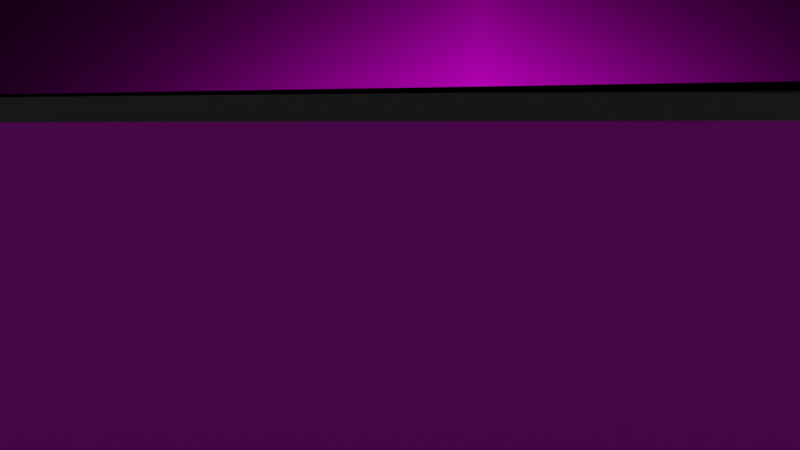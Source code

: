 # Source: road.blend  (saved by Blender 3.5.10; exported with 4.5.12 LTS)
import bpy
from mathutils import Matrix  # noqa: F401  (used for matrix-valued properties, if any)

bpy.ops.wm.read_factory_settings(use_empty=True)
scene = bpy.context.scene
scene.name = 'Scene'

# ---- images (referenced by path relative to the original .blend; pixels are not part of the script)
import os
ASSET_DIR = os.environ.get("B2B_ASSET_DIR", "")  # directory of the original .blend (textures are referenced by path, not embedded)
HERE = os.path.dirname(os.path.abspath(__file__))  # packed textures are extracted next to this script under _unpacked/

def load_image(name, relpath, width, height, colorspace="sRGB"):
    """Load a texture the original file referenced (path relative to the .blend, or extracted next to this script)."""
    p = next((c for c in (os.path.join(HERE, relpath), os.path.join(ASSET_DIR, relpath)) if relpath and os.path.exists(c)), "")
    if p:
        img = bpy.data.images.load(p, check_existing=True)
        img.name = name
    else:  # same state as the original file: an image datablock whose file is absent (Cycles renders it pink)
        img = bpy.data.images.new(name, width, height)
        img.source = "FILE"
        img.filepath = "//" + (relpath or name)
    img.colorspace_settings.name = colorspace
    return img
img_citystreetroadasphalttwolaneworn001_disp16_2k = load_image('CityStreetRoadAsphaltTwoLaneWorn001_DISP16_2K', 'poliigon/CityStreetRoadAsphaltTwoLaneWorn001/CityStreetRoadAsphaltTwoLaneWorn001_DISP16_2K.tif', 1024, 1024, 'Non-Color')
img_citystreetroadasphalttwolaneworn001_nrm_2k = load_image('CityStreetRoadAsphaltTwoLaneWorn001_NRM_2K', 'poliigon/CityStreetRoadAsphaltTwoLaneWorn001/CityStreetRoadAsphaltTwoLaneWorn001_NRM_2K.jpg', 1024, 1024, 'Non-Color')
img_citystreetroadasphalttwolaneworn001_gloss_2k = load_image('CityStreetRoadAsphaltTwoLaneWorn001_GLOSS_2K', 'poliigon/CityStreetRoadAsphaltTwoLaneWorn001/CityStreetRoadAsphaltTwoLaneWorn001_GLOSS_2K.jpg', 1024, 1024, 'Non-Color')
img_citystreetroadasphalttwolaneworn001_ao_2k = load_image('CityStreetRoadAsphaltTwoLaneWorn001_AO_2K', 'poliigon/CityStreetRoadAsphaltTwoLaneWorn001/CityStreetRoadAsphaltTwoLaneWorn001_AO_2K.jpg', 1024, 1024, 'Non-Color')
img_citystreetroadasphalttwolaneworn001_col_2k = load_image('CityStreetRoadAsphaltTwoLaneWorn001_COL_2K', 'poliigon/CityStreetRoadAsphaltTwoLaneWorn001/CityStreetRoadAsphaltTwoLaneWorn001_COL_2K.jpg', 1024, 1024, 'sRGB')
img_toronto_sunset3_jpg = load_image('toronto_sunset3.jpg', 'toronto_sunset3.jpg', 1024, 1024, 'sRGB')

# ---- materials (node trees are filled in below, after node groups)
mat_citystreetroadasphalttwolaneworn001_2k = bpy.data.materials.new('CityStreetRoadAsphaltTwoLaneWorn001_2K')
mat_citystreetroadasphalttwolaneworn001_2k.displacement_method = 'BOTH'
mat_material_001 = bpy.data.materials.new('Material.001')
mat_toronto_sunset3 = bpy.data.materials.new('toronto_sunset3')
mat_toronto_sunset3.surface_render_method = 'BLENDED'
mat_toronto_sunset3.blend_method = 'BLEND'
mat_water = bpy.data.materials.new('water')
mat_material_007 = bpy.data.materials.new('Material.007')
mat_material_008 = bpy.data.materials.new('Material.008')

# ---- node groups
ng_poliigon_adjustments_001 = bpy.data.node_groups.new('.Poliigon_Adjustments.001', 'ShaderNodeTree')
_s = ng_poliigon_adjustments_001.interface.new_socket(name='Base Color', in_out='OUTPUT', socket_type='NodeSocketColor')
_s.default_value = (0.0, 0.0, 0.0, 0.0)
_s = ng_poliigon_adjustments_001.interface.new_socket(name='Subsurface Color', in_out='OUTPUT', socket_type='NodeSocketColor')
_s = ng_poliigon_adjustments_001.interface.new_socket(name='Metalness', in_out='OUTPUT', socket_type='NodeSocketFloat')
_s = ng_poliigon_adjustments_001.interface.new_socket(name='Roughness', in_out='OUTPUT', socket_type='NodeSocketFloat')
_s.min_value = 0.0
_s.max_value = 0.0
_s = ng_poliigon_adjustments_001.interface.new_socket(name='Transmission', in_out='OUTPUT', socket_type='NodeSocketFloat')
_s = ng_poliigon_adjustments_001.interface.new_socket(name='Alpha', in_out='OUTPUT', socket_type='NodeSocketFloat')
_s.default_value = 0.01
_s.min_value = -1e+04
_s.max_value = 1e+04
_s = ng_poliigon_adjustments_001.interface.new_socket(name='Normal', in_out='OUTPUT', socket_type='NodeSocketVector')
_s = ng_poliigon_adjustments_001.interface.new_socket(name='Height', in_out='OUTPUT', socket_type='NodeSocketFloat')
_s = ng_poliigon_adjustments_001.interface.new_socket(name='Scale', in_out='INPUT', socket_type='NodeSocketFloat')
_s.default_value = 1.0
_s.min_value = 0.0
_s.max_value = 1000.0
_s = ng_poliigon_adjustments_001.interface.new_socket(name='COLOR', in_out='INPUT', socket_type='NodeSocketColor')
_s.default_value = (1.0, 1.0, 1.0, 1.0)
_s = ng_poliigon_adjustments_001.interface.new_socket(name='Hue Adj.', in_out='INPUT', socket_type='NodeSocketFloat')
_s.min_value = -10.0
_s.max_value = 10.0
_s = ng_poliigon_adjustments_001.interface.new_socket(name='Saturation Adj.', in_out='INPUT', socket_type='NodeSocketFloat')
_s.min_value = -10.0
_s.max_value = 10.0
_s = ng_poliigon_adjustments_001.interface.new_socket(name='Value Adj.', in_out='INPUT', socket_type='NodeSocketFloat')
_s.min_value = -10.0
_s.max_value = 10.0
_s = ng_poliigon_adjustments_001.interface.new_socket(name='Brightness Adj.', in_out='INPUT', socket_type='NodeSocketFloat')
_s.min_value = -10.0
_s.max_value = 10.0
_s = ng_poliigon_adjustments_001.interface.new_socket(name='Contrast Adj.', in_out='INPUT', socket_type='NodeSocketFloat')
_s.min_value = -10.0
_s.max_value = 10.0
_s = ng_poliigon_adjustments_001.interface.new_socket(name='SSS', in_out='INPUT', socket_type='NodeSocketColor')
_s = ng_poliigon_adjustments_001.interface.new_socket(name='Subsurface Multiplier', in_out='INPUT', socket_type='NodeSocketFloat')
_s = ng_poliigon_adjustments_001.interface.new_socket(name='METALNESS', in_out='INPUT', socket_type='NodeSocketColor')
_s = ng_poliigon_adjustments_001.interface.new_socket(name='ROUGHNESS', in_out='INPUT', socket_type='NodeSocketColor')
_s.default_value = (0.8, 0.8, 0.8, 1.0)
_s = ng_poliigon_adjustments_001.interface.new_socket(name='Roughness Adj.', in_out='INPUT', socket_type='NodeSocketFloat')
_s.min_value = 0.0
_s.max_value = 10.0
_s = ng_poliigon_adjustments_001.interface.new_socket(name='Alpha', in_out='INPUT', socket_type='NodeSocketFloat')
_s.default_value = 1.0
_s.min_value = 0.0
_s.max_value = 1.0
_s = ng_poliigon_adjustments_001.interface.new_socket(name='DISPLACEMENT', in_out='INPUT', socket_type='NodeSocketColor')
_s = ng_poliigon_adjustments_001.interface.new_socket(name='Displacement Strength', in_out='INPUT', socket_type='NodeSocketFloat')
_s.min_value = -100.0
_s.max_value = 100.0
_s = ng_poliigon_adjustments_001.interface.new_socket(name='Displacement Mid-level', in_out='INPUT', socket_type='NodeSocketFloat')
_s.min_value = -100.0
_s.max_value = 100.0
_s = ng_poliigon_adjustments_001.interface.new_socket(name='Normal', in_out='INPUT', socket_type='NodeSocketVector')
_s = ng_poliigon_adjustments_001.interface.new_socket(name='Transmission', in_out='INPUT', socket_type='NodeSocketFloat')
_N = ng_poliigon_adjustments_001.nodes; _L = ng_poliigon_adjustments_001.links
n0 = _N.new('ShaderNodeHueSaturation'); n0.name = 'COLOR Adjust'; n0.location = (-60, 320)
n0.label = 'COLOR Adjust'
n1 = _N.new('ShaderNodeMath'); n1.name = 'ROUGHNESS Multiply'; n1.location = (-74, -60)
n1.label = 'ROUGHNESS Multiply'
n1.hide = True
n1.operation = 'MULTIPLY'
n2 = _N.new('ShaderNodeMath'); n2.name = 'ROUGHNESS Fix Pre'; n2.location = (-74, -140)
n2.label = 'ROUGHNESS Fix Pre'
n2.hide = True
n2.operation = 'SUBTRACT'
n2.inputs[1].default_value = 1.0
n3 = _N.new('ShaderNodeMath'); n3.name = 'Disp Fix Mult'; n3.location = (-74, -319)
n3.label = 'Disp Fix Mult'
n3.hide = True
n3.operation = 'MULTIPLY'
n4 = _N.new('ShaderNodeBrightContrast'); n4.name = 'Bright/Contrast'; n4.location = (127, 220)
n5 = _N.new('ShaderNodeMath'); n5.name = 'Roughness Fix'; n5.location = (127, -100)
n5.label = 'Roughness Fix'
n5.hide = True
n6 = _N.new('ShaderNodeMath'); n6.name = 'Math.010'; n6.location = (127, 20)
n6.hide = True
n6.operation = 'MULTIPLY'
n6.use_clamp = True
n7 = _N.new('NodeGroupOutput'); n7.name = 'Group Output'; n7.location = (385, 80)
n8 = _N.new('ShaderNodeMath'); n8.name = 'Disp Fix'; n8.location = (127, -270)
n8.label = 'Disp Fix'
n8.hide = True
n9 = _N.new('ShaderNodeMath'); n9.name = 'Math.002'; n9.location = (-242, 320)
n9.hide = True
n9.operation = 'DIVIDE'
n9.inputs[1].default_value = 20.0
n10 = _N.new('ShaderNodeMath'); n10.name = 'Math.004'; n10.location = (-242, 280)
n10.hide = True
n10.operation = 'DIVIDE'
n10.inputs[1].default_value = 10.0
n11 = _N.new('ShaderNodeMath'); n11.name = 'Math.006'; n11.location = (-242, 240)
n11.hide = True
n11.operation = 'DIVIDE'
n11.inputs[1].default_value = 10.0
n12 = _N.new('ShaderNodeMath'); n12.name = 'Math.007'; n12.location = (-242, 140)
n12.hide = True
n12.operation = 'MULTIPLY'
n12.inputs[1].default_value = 0.1
n13 = _N.new('ShaderNodeMath'); n13.name = 'Math.008'; n13.location = (-242, 100)
n13.hide = True
n13.operation = 'MULTIPLY'
n13.inputs[1].default_value = 0.1
n14 = _N.new('ShaderNodeMath'); n14.name = 'Roughness'; n14.location = (-242, -100)
n14.label = 'Roughness'
n14.hide = True
n14.inputs[1].default_value = 1.0
n15 = _N.new('ShaderNodeInvert'); n15.name = 'Disp Fix Invert'; n15.location = (-242, -319)
n15.label = 'Disp Fix Invert'
n15.hide = True
n16 = _N.new('ShaderNodeMath'); n16.name = 'DISPLACEMENT Adjust'; n16.location = (-242, -216)
n16.label = 'DISPLACEMENT Adjust'
n16.hide = True
n16.operation = 'MULTIPLY'
n17 = _N.new('ShaderNodeMath'); n17.name = 'Math.001'; n17.location = (-420, 320)
n17.hide = True
n17.inputs[1].default_value = 10.0
n18 = _N.new('ShaderNodeMath'); n18.name = 'Math.003'; n18.location = (-420, 280)
n18.hide = True
n18.inputs[1].default_value = 10.0
n19 = _N.new('ShaderNodeMath'); n19.name = 'Math.005'; n19.location = (-420, 240)
n19.hide = True
n19.inputs[1].default_value = 10.0
n20 = _N.new('ShaderNodeMath'); n20.name = 'DISPLACEMENT Height'; n20.location = (-74, -270)
n20.label = 'DISPLACEMENT Height'
n20.hide = True
n21 = _N.new('NodeGroupInput'); n21.name = 'Group Input'; n21.location = (-740, 140)
_L.new(n1.outputs[0], n5.inputs[0])
_L.new(n2.outputs[0], n5.inputs[1])
_L.new(n0.outputs[0], n4.inputs[0])
_L.new(n21.outputs[5], n12.inputs[0])
_L.new(n21.outputs[6], n13.inputs[0])
_L.new(n4.outputs[0], n7.inputs[0])
_L.new(n5.outputs[0], n7.inputs[3])
_L.new(n21.outputs[11], n14.inputs[0])
_L.new(n21.outputs[1], n0.inputs[4])
_L.new(n14.outputs[0], n1.inputs[1])
_L.new(n14.outputs[0], n2.inputs[0])
_L.new(n21.outputs[10], n1.inputs[0])
_L.new(n21.outputs[12], n7.inputs[5])
_L.new(n21.outputs[9], n7.inputs[2])
_L.new(n21.outputs[2], n17.inputs[0])
_L.new(n17.outputs[0], n9.inputs[0])
_L.new(n18.outputs[0], n10.inputs[0])
_L.new(n21.outputs[3], n18.inputs[0])
_L.new(n19.outputs[0], n11.inputs[0])
_L.new(n21.outputs[4], n19.inputs[0])
_L.new(n9.outputs[0], n0.inputs[0])
_L.new(n10.outputs[0], n0.inputs[1])
_L.new(n11.outputs[0], n0.inputs[2])
_L.new(n12.outputs[0], n4.inputs[1])
_L.new(n13.outputs[0], n4.inputs[2])
_L.new(n16.outputs[0], n20.inputs[0])
_L.new(n20.outputs[0], n8.inputs[0])
_L.new(n15.outputs[0], n3.inputs[0])
_L.new(n3.outputs[0], n8.inputs[1])
_L.new(n21.outputs[13], n16.inputs[0])
_L.new(n21.outputs[15], n20.inputs[1])
_L.new(n21.outputs[16], n7.inputs[6])
_L.new(n21.outputs[14], n16.inputs[1])
_L.new(n21.outputs[14], n15.inputs[1])
_L.new(n21.outputs[7], n6.inputs[0])
_L.new(n6.outputs[0], n7.inputs[1])
_L.new(n21.outputs[8], n6.inputs[1])
_L.new(n8.outputs[0], n7.inputs[7])
_L.new(n21.outputs[17], n7.inputs[4])
n7.is_active_output = True
ng_simple_uv_mapping = bpy.data.node_groups.new('.simple_uv_mapping', 'ShaderNodeTree')
_s = ng_simple_uv_mapping.interface.new_socket(name='UV', in_out='OUTPUT', socket_type='NodeSocketVector')
_s = ng_simple_uv_mapping.interface.new_socket(name='UV', in_out='INPUT', socket_type='NodeSocketVector')
_s.min_value = -1e+04
_s.max_value = 1e+04
_s = ng_simple_uv_mapping.interface.new_socket(name='Scale', in_out='INPUT', socket_type='NodeSocketFloat')
_s.default_value = 1.0
_s.min_value = 0.0
_s.max_value = 500.0
_s = ng_simple_uv_mapping.interface.new_socket(name='Aspect Ratio', in_out='INPUT', socket_type='NodeSocketFloat')
_s.default_value = 1.0
_s.min_value = 0.0
_s.max_value = 2.0
_s = ng_simple_uv_mapping.interface.new_socket(name='Translate X', in_out='INPUT', socket_type='NodeSocketFloat')
_s.min_value = -50.0
_s.max_value = 50.0
_s = ng_simple_uv_mapping.interface.new_socket(name='Translate Y', in_out='INPUT', socket_type='NodeSocketFloat')
_s.min_value = -50.0
_s.max_value = 50.0
_s = ng_simple_uv_mapping.interface.new_socket(name='Rotation', in_out='INPUT', socket_type='NodeSocketFloat')
_s.min_value = -360.0
_s.max_value = 360.0
_N = ng_simple_uv_mapping.nodes; _L = ng_simple_uv_mapping.links
n0 = _N.new('ShaderNodeCombineXYZ'); n0.name = 'Combine XYZ'; n0.location = (54, -485)
n0.hide = True
n1 = _N.new('ShaderNodeCombineXYZ'); n1.name = 'Combine XYZ.001'; n1.location = (365, -373)
n1.hide = True
n1.inputs[0].default_value = 1.0
n1.inputs[2].default_value = 1.0
n2 = _N.new('NodeFrame'); n2.name = 'Frame'; n2.location = (-1436, 874)
n2.label = 'Scale'
n2.width = 200
n2.label_size = 64
n3 = _N.new('NodeFrame'); n3.name = 'Frame.001'; n3.location = (-976, 544)
n3.label = 'Aspect Adjust'
n3.width = 369
n3.label_size = 64
n4 = _N.new('NodeFrame'); n4.name = 'Frame.002'; n4.location = (-284, 656)
n4.label = 'Translate'
n4.width = 360
n4.label_size = 64
n5 = _N.new('NodeFrame'); n5.name = 'Frame.003'; n5.location = (800, 800)
n5.label = 'Rotation'
n5.width = 360
n5.label_size = 64
n6 = _N.new('NodeGroupInput'); n6.name = 'Group Input'; n6.location = (-1082, 127)
n7 = _N.new('NodeGroupOutput'); n7.name = 'Group Output'; n7.location = (492, 262)
n8 = _N.new('ShaderNodeMath'); n8.name = 'Math'; n8.location = (-653, -630)
n8.hide = True
n8.operation = 'RADIANS'
n9 = _N.new('ShaderNodeVectorMath'); n9.name = 'Vector Math'; n9.location = (608, -646)
n9.hide = True
n9.operation = 'MULTIPLY'
n10 = _N.new('ShaderNodeVectorMath'); n10.name = 'Vector Math.001'; n10.location = (214, -430)
n10.hide = True
n11 = _N.new('ShaderNodeVectorMath'); n11.name = 'Vector Math.002'; n11.location = (533, -317)
n11.hide = True
n11.operation = 'MULTIPLY'
n12 = _N.new('ShaderNodeVectorRotate'); n12.name = 'Vector Rotate'; n12.location = (-492, -573)
n12.hide = True
n0.parent = n4
n1.parent = n3
n8.parent = n5
n9.parent = n2
n10.parent = n4
n11.parent = n3
n12.parent = n5
_L.new(n6.outputs[0], n9.inputs[0])
_L.new(n6.outputs[3], n0.inputs[0])
_L.new(n6.outputs[4], n0.inputs[1])
_L.new(n6.outputs[2], n1.inputs[1])
_L.new(n9.outputs[0], n11.inputs[0])
_L.new(n0.outputs[0], n10.inputs[1])
_L.new(n11.outputs[0], n10.inputs[0])
_L.new(n1.outputs[0], n11.inputs[1])
_L.new(n6.outputs[1], n9.inputs[1])
_L.new(n10.outputs[0], n12.inputs[0])
_L.new(n6.outputs[5], n8.inputs[0])
_L.new(n12.outputs[0], n7.inputs[0])
_L.new(n8.outputs[0], n12.inputs[3])
n7.is_active_output = True
ng_citystreetroadasphalttwolaneworn001_2k = bpy.data.node_groups.new('CityStreetRoadAsphaltTwoLaneWorn001_2K', 'ShaderNodeTree')
_s = ng_citystreetroadasphalttwolaneworn001_2k.interface.new_socket(name='Base Color', in_out='OUTPUT', socket_type='NodeSocketColor')
_s.default_value = (0.0, 0.0, 0.0, 0.0)
_s = ng_citystreetroadasphalttwolaneworn001_2k.interface.new_socket(name='Subsurface Color', in_out='OUTPUT', socket_type='NodeSocketColor')
_s = ng_citystreetroadasphalttwolaneworn001_2k.interface.new_socket(name='Metalness', in_out='OUTPUT', socket_type='NodeSocketFloat')
_s = ng_citystreetroadasphalttwolaneworn001_2k.interface.new_socket(name='Roughness', in_out='OUTPUT', socket_type='NodeSocketFloat')
_s.min_value = 0.0
_s.max_value = 0.0
_s = ng_citystreetroadasphalttwolaneworn001_2k.interface.new_socket(name='Transmission', in_out='OUTPUT', socket_type='NodeSocketFloat')
_s = ng_citystreetroadasphalttwolaneworn001_2k.interface.new_socket(name='Alpha', in_out='OUTPUT', socket_type='NodeSocketFloat')
_s.default_value = 0.01
_s.min_value = -1e+04
_s.max_value = 1e+04
_s = ng_citystreetroadasphalttwolaneworn001_2k.interface.new_socket(name='Normal', in_out='OUTPUT', socket_type='NodeSocketVector')
_s = ng_citystreetroadasphalttwolaneworn001_2k.interface.new_socket(name='Height', in_out='OUTPUT', socket_type='NodeSocketFloat')
_s = ng_citystreetroadasphalttwolaneworn001_2k.interface.new_socket(name='UV', in_out='INPUT', socket_type='NodeSocketVector')
_s.default_value = (0.5, 0.5, 0.5)
_s.min_value = -1e+04
_s.max_value = 1e+04
_s = ng_citystreetroadasphalttwolaneworn001_2k.interface.new_socket(name='Scale', in_out='INPUT', socket_type='NodeSocketFloat')
_s.default_value = 1.0
_s.min_value = 0.0
_s.max_value = 100.0
_s = ng_citystreetroadasphalttwolaneworn001_2k.interface.new_socket(name='Aspect Ratio', in_out='INPUT', socket_type='NodeSocketFloat')
_s.default_value = 1.0
_s.min_value = 0.0
_s.max_value = 1.0
_s = ng_citystreetroadasphalttwolaneworn001_2k.interface.new_socket(name='Translate X', in_out='INPUT', socket_type='NodeSocketFloat')
_s.min_value = -100.0
_s.max_value = 100.0
_s = ng_citystreetroadasphalttwolaneworn001_2k.interface.new_socket(name='Translate Y', in_out='INPUT', socket_type='NodeSocketFloat')
_s.min_value = -100.0
_s.max_value = 100.0
_s = ng_citystreetroadasphalttwolaneworn001_2k.interface.new_socket(name='Global Rotation', in_out='INPUT', socket_type='NodeSocketFloat')
_s.min_value = -360.0
_s.max_value = 360.0
_s = ng_citystreetroadasphalttwolaneworn001_2k.interface.new_socket(name='Color Hue Adj.', in_out='INPUT', socket_type='NodeSocketFloat')
_s.min_value = -10.0
_s.max_value = 10.0
_s = ng_citystreetroadasphalttwolaneworn001_2k.interface.new_socket(name='Color Saturation Adj.', in_out='INPUT', socket_type='NodeSocketFloat')
_s.min_value = -10.0
_s.max_value = 10.0
_s = ng_citystreetroadasphalttwolaneworn001_2k.interface.new_socket(name='Color Value Adj.', in_out='INPUT', socket_type='NodeSocketFloat')
_s.min_value = -10.0
_s.max_value = 10.0
_s = ng_citystreetroadasphalttwolaneworn001_2k.interface.new_socket(name='Color Brightness Adj.', in_out='INPUT', socket_type='NodeSocketFloat')
_s.min_value = -10.0
_s.max_value = 10.0
_s = ng_citystreetroadasphalttwolaneworn001_2k.interface.new_socket(name='Color Contrast Adj.', in_out='INPUT', socket_type='NodeSocketFloat')
_s.min_value = -10.0
_s.max_value = 10.0
_s = ng_citystreetroadasphalttwolaneworn001_2k.interface.new_socket(name='AO Strength', in_out='INPUT', socket_type='NodeSocketFloat')
_s.default_value = 1.0
_s.min_value = 0.0
_s.max_value = 1.0
_s = ng_citystreetroadasphalttwolaneworn001_2k.interface.new_socket(name='Roughness Adj.', in_out='INPUT', socket_type='NodeSocketFloat')
_s.min_value = -1.0
_s.max_value = 1.0
_s = ng_citystreetroadasphalttwolaneworn001_2k.interface.new_socket(name='Normal Strength', in_out='INPUT', socket_type='NodeSocketFloat')
_s.default_value = 1.0
_s.min_value = 0.0
_s.max_value = 1.0
_s = ng_citystreetroadasphalttwolaneworn001_2k.interface.new_socket(name='Displacement Strength', in_out='INPUT', socket_type='NodeSocketFloat')
_s.min_value = -10.0
_s.max_value = 10.0
_s = ng_citystreetroadasphalttwolaneworn001_2k.interface.new_socket(name='Displacement Mid-Level', in_out='INPUT', socket_type='NodeSocketFloat')
_s.min_value = -10.0
_s.max_value = 10.0
_s = ng_citystreetroadasphalttwolaneworn001_2k.interface.new_socket(name='Bump Strength', in_out='INPUT', socket_type='NodeSocketFloat')
_s.min_value = 0.0
_s.max_value = 90.0
_s = ng_citystreetroadasphalttwolaneworn001_2k.interface.new_socket(name='Subsurface Multiplier', in_out='INPUT', socket_type='NodeSocketFloat')
_s.default_value = 0.01
_s.min_value = 0.0
_N = ng_citystreetroadasphalttwolaneworn001_2k.nodes; _L = ng_citystreetroadasphalttwolaneworn001_2k.links
n0 = _N.new('NodeFrame'); n0.name = 'MapsFrame'; n0.location = (-470, 282)
n0.label = 'Maps'
n0.width = 555
n0.label_size = 50
n1 = _N.new('NodeGroupOutput'); n1.name = 'Group Output'; n1.location = (720, 260)
n2 = _N.new('NodeGroupInput'); n2.name = 'Group Input'; n2.location = (-1069, 82)
n2.width = 167
n3 = _N.new('ShaderNodeGroup'); n3.name = 'Poliigon Adjustments Group'; n3.location = (157, 273)
n3.label = 'Poliigon Adjustments Group'
n3.width = 211
n3.node_tree = ng_poliigon_adjustments_001
n3.inputs[7].default_value = (0.0, 0.0, 0.0, 1.0)
n3.inputs[9].default_value = (0.0, 0.0, 0.0, 1.0)
n3.inputs[12].default_value = 1.0
n3.inputs[17].default_value = 0.0
n4 = _N.new('ShaderNodeTexImage'); n4.name = 'DISPLACEMENT'; n4.location = (30, -355)
n4.label = 'DISPLACEMENT'
n4.width = 140
n4.hide = True
n4.image = img_citystreetroadasphalttwolaneworn001_disp16_2k
n5 = _N.new('ShaderNodeTexImage'); n5.name = 'NORMAL'; n5.location = (30, -469)
n5.label = 'NORMAL'
n5.width = 140
n5.hide = True
n5.image = img_citystreetroadasphalttwolaneworn001_nrm_2k
n6 = _N.new('ShaderNodeNormalMap'); n6.name = 'Normal Map'; n6.location = (211, -468)
n6.label = 'Normal Map'
n6.width = 141
n6.hide = True
n7 = _N.new('ShaderNodeTexImage'); n7.name = 'GLOSS'; n7.location = (30, -202)
n7.label = 'GLOSS'
n7.width = 140
n7.hide = True
n7.image = img_citystreetroadasphalttwolaneworn001_gloss_2k
n8 = _N.new('ShaderNodeInvert'); n8.name = 'InvertGloss'; n8.location = (216, -202)
n8.label = 'InvertGloss'
n8.hide = True
n9 = _N.new('ShaderNodeTexImage'); n9.name = 'AO'; n9.location = (30, -157)
n9.label = 'AO'
n9.width = 140
n9.hide = True
n9.image = img_citystreetroadasphalttwolaneworn001_ao_2k
n10 = _N.new('ShaderNodeMix'); n10.name = 'AO + COLOR (Multiply)'; n10.location = (216, -124)
n10.label = 'AO + COLOR (Multiply)'
n10.hide = True
n10.data_type = 'RGBA'
n10.blend_type = 'MULTIPLY'
n11 = _N.new('ShaderNodeTexImage'); n11.name = 'COLOR'; n11.location = (30, -112)
n11.label = 'COLOR'
n11.width = 140
n11.hide = True
n11.image = img_citystreetroadasphalttwolaneworn001_col_2k
n12 = _N.new('ShaderNodeGroup'); n12.name = 'Group'; n12.location = (-799, 266)
n12.width = 188
n12.node_tree = ng_simple_uv_mapping
n4.parent = n0
n5.parent = n0
n6.parent = n0
n7.parent = n0
n8.parent = n0
n9.parent = n0
n10.parent = n0
n11.parent = n0
_L.new(n7.outputs[0], n8.inputs[1])
_L.new(n5.outputs[0], n6.inputs[1])
_L.new(n11.outputs[0], n10.inputs[6])
_L.new(n2.outputs[11], n10.inputs[0])
_L.new(n2.outputs[13], n6.inputs[0])
_L.new(n10.outputs[2], n3.inputs[1])
_L.new(n8.outputs[0], n3.inputs[10])
_L.new(n2.outputs[12], n3.inputs[11])
_L.new(n2.outputs[6], n3.inputs[2])
_L.new(n2.outputs[7], n3.inputs[3])
_L.new(n2.outputs[8], n3.inputs[4])
_L.new(n2.outputs[9], n3.inputs[5])
_L.new(n9.outputs[0], n10.inputs[7])
_L.new(n2.outputs[14], n3.inputs[14])
_L.new(n4.outputs[0], n3.inputs[13])
_L.new(n2.outputs[1], n3.inputs[0])
_L.new(n3.outputs[0], n1.inputs[0])
_L.new(n3.outputs[2], n1.inputs[2])
_L.new(n3.outputs[3], n1.inputs[3])
_L.new(n3.outputs[5], n1.inputs[5])
_L.new(n3.outputs[6], n1.inputs[6])
_L.new(n2.outputs[15], n3.inputs[15])
_L.new(n3.outputs[1], n1.inputs[1])
_L.new(n2.outputs[17], n3.inputs[8])
_L.new(n12.outputs[0], n11.inputs[0])
_L.new(n12.outputs[0], n9.inputs[0])
_L.new(n12.outputs[0], n7.inputs[0])
_L.new(n12.outputs[0], n4.inputs[0])
_L.new(n12.outputs[0], n5.inputs[0])
_L.new(n2.outputs[0], n12.inputs[0])
_L.new(n2.outputs[1], n12.inputs[1])
_L.new(n2.outputs[2], n12.inputs[2])
_L.new(n2.outputs[3], n12.inputs[3])
_L.new(n2.outputs[4], n12.inputs[4])
_L.new(n2.outputs[5], n12.inputs[5])
_L.new(n3.outputs[7], n1.inputs[7])
_L.new(n3.outputs[4], n1.inputs[4])
_L.new(n2.outputs[10], n3.inputs[6])
_L.new(n6.outputs[0], n3.inputs[16])
n1.is_active_output = True

# ---- material node trees
mat_citystreetroadasphalttwolaneworn001_2k.use_nodes = True; mat_citystreetroadasphalttwolaneworn001_2k.node_tree.nodes.clear()
_N = mat_citystreetroadasphalttwolaneworn001_2k.node_tree.nodes; _L = mat_citystreetroadasphalttwolaneworn001_2k.node_tree.links
n0 = _N.new('ShaderNodeOutputMaterial'); n0.name = 'Material Output'; n0.location = (800, 200)
n1 = _N.new('ShaderNodeDisplacement'); n1.name = 'Displacement'; n1.location = (500, -429)
n1.inputs[2].default_value = 9.8
n2 = _N.new('ShaderNodeTexCoord'); n2.name = 'Texture Coordinate'; n2.location = (-348, 65)
n2.width = 141
n3 = _N.new('ShaderNodeGroup'); n3.name = 'CityStreetRoadAsphaltTwoLaneWorn001_2K'; n3.location = (-134, 122)
n3.label = 'CityStreetRoadAsphaltTwoLaneWorn001_2K'
n3.width = 219
n3.node_tree = ng_citystreetroadasphalttwolaneworn001_2k
n3.inputs[1].default_value = 1.0
n3.inputs[2].default_value = 1.0
n3.inputs[3].default_value = 0.0
n3.inputs[4].default_value = 0.0
n3.inputs[5].default_value = -90.0
n3.inputs[6].default_value = 0.0
n3.inputs[7].default_value = 0.0
n3.inputs[8].default_value = 0.0
n3.inputs[9].default_value = 0.0
n3.inputs[10].default_value = 0.0
n3.inputs[11].default_value = 1.0
n3.inputs[12].default_value = 0.0
n3.inputs[13].default_value = 1.0
n3.inputs[14].default_value = 8.1
n3.inputs[15].default_value = -1.192e-07
n3.inputs[16].default_value = 0.05
n3.inputs[17].default_value = 78.31
n4 = _N.new('ShaderNodeBsdfPrincipled'); n4.name = 'Principled BSDF'; n4.location = (495, 234)
n4.distribution = 'GGX'
n4.subsurface_method = 'BURLEY'
n4.inputs[2].default_value = 0.06818
n4.inputs[3].default_value = 1.45
n4.inputs[9].default_value = (1.0, 1.0, 1.0)
n4.inputs[27].default_value = (0.0, 0.0, 0.0, 1.0)
n4.inputs[28].default_value = 1.0
n5 = _N.new('ShaderNodeValToRGB'); n5.name = 'ColorRamp'; n5.location = (175, 45)
while len(n5.color_ramp.elements) > 1: n5.color_ramp.elements.remove(n5.color_ramp.elements[-1])
n5.color_ramp.elements[0].position = 0.2727; n5.color_ramp.elements[0].color = (0.0, 0.0, 0.0, 1.0)
_e = n5.color_ramp.elements.new(0.6182); _e.color = (1.0, 1.0, 1.0, 1.0)
_L.new(n2.outputs[2], n3.inputs[0])
_L.new(n4.outputs[0], n0.inputs[0])
_L.new(n3.outputs[0], n4.inputs[0])
_L.new(n5.outputs[0], n4.inputs[1])
_L.new(n3.outputs[5], n4.inputs[4])
_L.new(n3.outputs[6], n4.inputs[5])
_L.new(n1.outputs[0], n0.inputs[2])
_L.new(n3.outputs[7], n1.inputs[0])
_L.new(n3.outputs[4], n4.inputs[18])
_L.new(n3.outputs[2], n5.inputs[0])
n0.is_active_output = True
mat_material_001.use_nodes = True; mat_material_001.node_tree.nodes.clear()
_N = mat_material_001.node_tree.nodes; _L = mat_material_001.node_tree.links
n0 = _N.new('ShaderNodeBsdfPrincipled'); n0.name = 'Principled BSDF'; n0.location = (10, 300)
n0.distribution = 'GGX'
n0.subsurface_method = 'RANDOM_WALK_SKIN'
n0.inputs[0].default_value = (0.1473, 0.1473, 0.1473, 1.0)
n0.inputs[1].default_value = 0.5984
n0.inputs[2].default_value = 0.8858
n0.inputs[3].default_value = 1.45
n0.inputs[27].default_value = (0.0, 0.0, 0.0, 1.0)
n0.inputs[28].default_value = 1.0
n1 = _N.new('ShaderNodeOutputMaterial'); n1.name = 'Material Output'; n1.location = (300, 300)
_L.new(n0.outputs[0], n1.inputs[0])
n1.is_active_output = True
mat_toronto_sunset3.use_nodes = True; mat_toronto_sunset3.node_tree.nodes.clear()
_N = mat_toronto_sunset3.node_tree.nodes; _L = mat_toronto_sunset3.node_tree.links
n0 = _N.new('ShaderNodeTexImage'); n0.name = 'Image Texture'; n0.location = (-564, 200)
n0.image = img_toronto_sunset3_jpg
n0.extension = 'CLIP'
n1 = _N.new('ShaderNodeOutputMaterial'); n1.name = 'Material Output'; n1.location = (774, 419)
n2 = _N.new('ShaderNodeBsdfPrincipled'); n2.name = 'Principled BSDF'; n2.location = (474, 419)
n2.distribution = 'GGX'
n2.subsurface_method = 'RANDOM_WALK_SKIN'
n2.inputs[2].default_value = 1.0
n2.inputs[3].default_value = 1.45
n2.inputs[13].default_value = 0.0
n2.inputs[28].default_value = 2.8
n3 = _N.new('ShaderNodeRGBCurve'); n3.name = 'RGB Curves'; n3.location = (-178, 564)
_c = n3.mapping.curves[3]
while len(_c.points) > 2: _c.points.remove(_c.points[-1])
_c.points[0].location = (0.0, 0.0); _c.points[0].handle_type = 'AUTO'
_c.points[1].location = (0.43182, 0.1125); _c.points[1].handle_type = 'AUTO'
_p = _c.points.new(0.85, 0.81875); _p.handle_type = 'AUTO'
_p = _c.points.new(1.0, 1.0); _p.handle_type = 'AUTO'
n3.mapping.update()
_L.new(n3.outputs[0], n2.inputs[0])
_L.new(n2.outputs[0], n1.inputs[0])
_L.new(n0.outputs[0], n3.inputs[1])
_L.new(n3.outputs[0], n2.inputs[27])
n1.is_active_output = True
mat_water.use_nodes = True; mat_water.node_tree.nodes.clear()
_N = mat_water.node_tree.nodes; _L = mat_water.node_tree.links
n0 = _N.new('ShaderNodeBsdfPrincipled'); n0.name = 'Principled BSDF'; n0.location = (10, 300)
n0.distribution = 'GGX'
n0.subsurface_method = 'RANDOM_WALK_SKIN'
n0.inputs[0].default_value = (0.3488, 0.4151, 0.8, 1.0)
n0.inputs[1].default_value = 0.9382
n0.inputs[2].default_value = 0.1036
n0.inputs[3].default_value = 1.45
n0.inputs[27].default_value = (0.0, 0.0, 0.0, 1.0)
n0.inputs[28].default_value = 1.0
n1 = _N.new('ShaderNodeOutputMaterial'); n1.name = 'Material Output'; n1.location = (300, 300)
n2 = _N.new('ShaderNodeBump'); n2.name = 'Bump'; n2.location = (-231, 57)
n2.inputs[0].default_value = 0.1533
n2.inputs[1].default_value = 1.0
n2.inputs[2].default_value = 1.0
n3 = _N.new('ShaderNodeTexCoord'); n3.name = 'Texture Coordinate'; n3.location = (-836, 188)
n4 = _N.new('ShaderNodeTexNoise'); n4.name = 'Musgrave Texture'; n4.location = (-476, 228)
n4.width = 150
n4.normalize = False
n4.inputs[2].default_value = 152.8
n4.inputs[3].default_value = 2.2
n4.inputs[4].default_value = 7.464
n4.inputs[5].default_value = 0.5
n5 = _N.new('ShaderNodeMapping'); n5.name = 'Mapping'; n5.location = (-656, 188)
n5.inputs[1].default_value = (0.0, 0.0, 0.00113)
_L.new(n0.outputs[0], n1.inputs[0])
_L.new(n4.outputs[0], n2.inputs[3])
_L.new(n2.outputs[0], n0.inputs[5])
_L.new(n5.outputs[0], n4.inputs[0])
_L.new(n3.outputs[0], n5.inputs[0])
n1.is_active_output = True
mat_material_007.use_nodes = True; mat_material_007.node_tree.nodes.clear()
_N = mat_material_007.node_tree.nodes; _L = mat_material_007.node_tree.links
n0 = _N.new('ShaderNodeBsdfPrincipled'); n0.name = 'Principled BSDF'; n0.location = (10, 300)
n0.distribution = 'GGX'
n0.subsurface_method = 'RANDOM_WALK_SKIN'
n0.inputs[0].default_value = (0.2121, 0.1828, 0.1828, 1.0)
n0.inputs[1].default_value = 1.0
n0.inputs[2].default_value = 0.2745
n0.inputs[3].default_value = 1.45
n0.inputs[27].default_value = (0.0, 0.0, 0.0, 1.0)
n0.inputs[28].default_value = 1.0
n1 = _N.new('ShaderNodeOutputMaterial'); n1.name = 'Material Output'; n1.location = (300, 300)
_L.new(n0.outputs[0], n1.inputs[0])
n1.is_active_output = True
mat_material_008.use_nodes = True; mat_material_008.node_tree.nodes.clear()
_N = mat_material_008.node_tree.nodes; _L = mat_material_008.node_tree.links
n0 = _N.new('ShaderNodeOutputMaterial'); n0.name = 'Material Output'; n0.location = (300, 300)
n1 = _N.new('ShaderNodeEmission'); n1.name = 'Emission'; n1.location = (-86, 302)
n1.inputs[0].default_value = (0.407, 0.1696, 0.02029, 1.0)
n1.inputs[1].default_value = 402.8
_L.new(n1.outputs[0], n0.inputs[0])
n0.is_active_output = True

# ---- world
world_world = bpy.data.worlds.new('World'); scene.world = world_world
world_world.use_nodes = True; world_world.node_tree.nodes.clear()
_N = world_world.node_tree.nodes; _L = world_world.node_tree.links
n0 = _N.new('ShaderNodeOutputWorld'); n0.name = 'World Output'; n0.location = (300, 300)
n1 = _N.new('ShaderNodeBackground'); n1.name = 'Background'; n1.location = (10, 300)
n1.inputs[0].default_value = (0.05088, 0.05088, 0.05088, 1.0)
_L.new(n1.outputs[0], n0.inputs[0])
n0.is_active_output = True
world_world.color = (0.05088, 0.05088, 0.05088)
world_world.use_sun_shadow = False
world_world.sun_shadow_jitter_overblur = 0.0

# ---- cameras
cam_camera_001 = bpy.data.cameras.new('Camera.001')

# ---- meshes
me_plane = bpy.data.meshes.new('Plane')
me_plane.from_pydata([(-1.535, -2.069, 0.0), (1.535, -2.069, 0.0), (-1.516, 0.9957, -0.1305), (1.529, 0.9965, -0.08912), (-1.535, 0.9997, 0.0), (1.535, 0.9997, 0.0), (-1.535, 4.069, 0.0), (1.535, 4.069, 0.0), (-1.0, 3.0, -11.44), (-1.0, 0.9997, -11.44), (1.0, 0.9997, -11.44), (1.0, 3.0, -11.44), (-1.0, 1.0, -11.25), (-1.0, -1.0, -11.25), (1.0, -1.0, -11.25), (1.0, 1.0, -11.25), (-2.505, 0.9956, -0.1305), (-2.524, -1.0, 0.0), (-2.524, 1.0, -11.25), (-2.524, -1.0, -11.25), (2.156, -1.0, 0.0), (2.151, 0.9965, -0.08912), (2.156, -1.0, -11.25), (2.156, 1.0, -11.25), (0.9947, 2.989, -0.08912), (1.0, 2.992, -11.25), (2.151, 2.989, -0.08912), (2.156, 2.992, -11.25), (-1.0, 2.986, -11.25), (-0.9815, 2.981, -0.1305), (-2.524, 2.986, -11.25), (-2.505, 2.981, -0.1305)], [], [(0, 2, 3, 1), (4, 6, 7, 5), (9, 10, 11, 8), (5, 7, 11, 10), (6, 4, 9, 8), (7, 6, 8, 11), (4, 5, 10, 9), (13, 14, 15, 12), (0, 1, 14, 13), (1, 3, 21, 20), (2, 0, 17, 16), (3, 2, 12, 15), (16, 17, 19, 18), (13, 12, 18, 19), (2, 16, 31, 29), (0, 13, 19, 17), (20, 21, 23, 22), (23, 21, 26, 27), (14, 1, 20, 22), (15, 14, 22, 23), (24, 25, 27, 26), (3, 15, 25, 24), (15, 23, 27, 25), (21, 3, 24, 26), (28, 29, 31, 30), (16, 18, 30, 31), (12, 2, 29, 28), (18, 12, 28, 30)])
me_plane.polygons.foreach_set('material_index', [0, 0, 0, 0, 0, 0, 0, 0, 0, 1, 1, 0, 0, 0, 1, 0, 0, 0, 0, 0, 0, 0, 0, 1, 0, 0, 0, 0])
_uv = me_plane.uv_layers.new(name='UVMap')
_uv.uv.foreach_set('vector', [0.0, 0.0, 0.0, 1.0, 1.0, 1.0, 1.0, 0.0, 0.0, 0.0, 0.0, 1.0, 1.0, 1.0, 1.0, 0.0, 0.0, 0.0, 1.0, 0.0, 1.0, 1.0, 0.0, 1.0, 1.0, 0.0, 1.0, 1.0, 1.0, 1.0, 1.0, 0.0, 0.0, 1.0, 0.0, 0.0, 0.0, 0.0, 0.0, 1.0, 1.0, 1.0, 0.0, 1.0, 0.0, 1.0, 1.0, 1.0, 0.0, 0.0, 1.0, 0.0, 1.0, 0.0, 0.0, 0.0, 0.0, 0.0, 1.0, 0.0, 1.0, 1.0, 0.0, 1.0, 0.0, 0.0, 1.0, 0.0, 1.0, 0.0, 0.0, 0.0, 1.0, 0.0, 1.0, 1.0, 1.0, 1.0, 1.0, 0.0, 0.0, 1.0, 0.0, 0.0, 0.0, 0.0, 0.0, 1.0, 1.0, 1.0, 0.0, 1.0, 0.0, 1.0, 1.0, 1.0, 0.0, 1.0, 0.0, 0.0, 0.0, 0.0, 0.0, 1.0, 0.0, 0.0, 0.0, 1.0, 0.0, 1.0, 0.0, 0.0, 0.0, 1.0, 0.0, 1.0, 0.0, 1.0, 0.0, 1.0, 0.0, 0.0, 0.0, 0.0, 0.0, 0.0, 0.0, 0.0, 1.0, 0.0, 1.0, 1.0, 1.0, 1.0, 1.0, 0.0, 1.0, 1.0, 1.0, 1.0, 1.0, 1.0, 1.0, 1.0, 1.0, 0.0, 1.0, 0.0, 1.0, 0.0, 1.0, 0.0, 1.0, 1.0, 1.0, 0.0, 1.0, 0.0, 1.0, 1.0, 1.0, 1.0, 1.0, 1.0, 1.0, 1.0, 1.0, 1.0, 1.0, 1.0, 1.0, 1.0, 1.0, 1.0, 1.0, 1.0, 1.0, 1.0, 1.0, 1.0, 1.0, 1.0, 1.0, 1.0, 1.0, 1.0, 1.0, 1.0, 1.0, 1.0, 1.0, 1.0, 0.0, 1.0, 0.0, 1.0, 0.0, 1.0, 0.0, 1.0, 0.0, 1.0, 0.0, 1.0, 0.0, 1.0, 0.0, 1.0, 0.0, 1.0, 0.0, 1.0, 0.0, 1.0, 0.0, 1.0, 0.0, 1.0, 0.0, 1.0, 0.0, 1.0, 0.0, 1.0])
me_plane.materials.append(mat_citystreetroadasphalttwolaneworn001_2k)
me_plane.materials.append(mat_material_001)
me_plane.update()
me_toronto_sunset3_002 = bpy.data.meshes.new('toronto_sunset3.002')
me_toronto_sunset3_002.from_pydata([(-0.6659, -0.5, 0.0), (0.6659, -0.5, 0.0), (-0.6659, 0.5, 0.0), (0.6659, 0.5, 0.0)], [], [(0, 1, 3, 2)])
_uv = me_toronto_sunset3_002.uv_layers.new(name='UVMap')
_uv.uv.foreach_set('vector', [0.0, 0.0, 1.0, 0.0, 1.0, 1.0, 0.0, 1.0])
me_toronto_sunset3_002.materials.append(mat_toronto_sunset3)
me_toronto_sunset3_002.update()
me_plane_002 = bpy.data.meshes.new('Plane.002')
me_plane_002.from_pydata([(-1.0, -1.0, 0.0), (1.0, -1.0, 0.0), (-1.0, 1.0, 0.0), (1.0, 1.0, 0.0)], [], [(0, 1, 3, 2)])
_uv = me_plane_002.uv_layers.new(name='UVMap')
_uv.uv.foreach_set('vector', [0.0, 0.0, 1.0, 0.0, 1.0, 1.0, 0.0, 1.0])
me_plane_002.materials.append(mat_water)
me_plane_002.update()
me_cube_014 = bpy.data.meshes.new('Cube.014')
me_cube_014.from_pydata([(-1.0, -1.0, -1.0), (-1.0, -1.0, 1.0), (-1.0, 1.0, -1.0), (-1.0, 1.0, 1.0), (1.0, -1.0, -1.0), (1.0, -1.0, 1.0), (1.0, 1.0, -1.0), (1.0, 1.0, 1.0), (-1.0, -1.0, 0.8661), (-1.0, 1.0, 0.8661), (1.0, 1.0, 0.8661), (1.0, -1.0, 0.8661), (-4.91, -1.0, 0.8661), (-4.91, -1.0, 1.0), (-4.91, 1.0, 1.0), (-4.91, 1.0, 0.8661)], [], [(9, 8, 12, 15), (9, 3, 7, 10), (10, 7, 5, 11), (11, 5, 1, 8), (2, 6, 4, 0), (7, 3, 1, 5), (4, 11, 8, 0), (6, 10, 11, 4), (2, 9, 10, 6), (0, 8, 9, 2), (12, 13, 14, 15), (1, 3, 14, 13), (3, 9, 15, 14), (8, 1, 13, 12)])
me_cube_014.polygons.foreach_set('material_index', [1, 0, 0, 0, 0, 0, 0, 0, 0, 0, 0, 0, 0, 0])
_uv = me_cube_014.uv_layers.new(name='UVMap')
_uv.uv.foreach_set('vector', [0.6083, 0.25, 0.6083, 0.0, 0.6083, 0.0, 0.6083, 0.25, 0.6083, 0.25, 0.625, 0.25, 0.625, 0.5, 0.6083, 0.5, 0.6083, 0.5, 0.625, 0.5, 0.625, 0.75, 0.6083, 0.75, 0.6083, 0.75, 0.625, 0.75, 0.625, 1.0, 0.6083, 1.0, 0.125, 0.5, 0.375, 0.5, 0.375, 0.75, 0.125, 0.75, 0.625, 0.5, 0.875, 0.5, 0.875, 0.75, 0.625, 0.75, 0.375, 0.75, 0.6083, 0.75, 0.6083, 1.0, 0.375, 1.0, 0.375, 0.5, 0.6083, 0.5, 0.6083, 0.75, 0.375, 0.75, 0.375, 0.25, 0.6083, 0.25, 0.6083, 0.5, 0.375, 0.5, 0.375, 0.0, 0.6083, 0.0, 0.6083, 0.25, 0.375, 0.25, 0.6083, 0.0, 0.625, 0.0, 0.625, 0.25, 0.6083, 0.25, 0.875, 0.75, 0.875, 0.5, 0.875, 0.5, 0.875, 0.75, 0.625, 0.25, 0.6083, 0.25, 0.6083, 0.25, 0.625, 0.25, 0.6083, 1.0, 0.625, 1.0, 0.625, 1.0, 0.6083, 1.0])
me_cube_014.materials.append(mat_material_007)
me_cube_014.materials.append(mat_material_008)
me_cube_014.update()
me_cube_001 = bpy.data.meshes.new('Cube.001')
me_cube_001.from_pydata([(-1.0, -1.0, -1.0), (-1.0, -1.0, 1.0), (-1.0, 1.0, -1.0), (-1.0, 1.0, 1.0), (1.0, -1.0, -1.0), (1.0, -1.0, 1.0), (1.0, 1.0, -1.0), (1.0, 1.0, 1.0), (-1.0, -1.0, 0.8661), (-1.0, 1.0, 0.8661), (1.0, 1.0, 0.8661), (1.0, -1.0, 0.8661), (-4.91, -1.0, 0.8661), (-4.91, -1.0, 1.0), (-4.91, 1.0, 1.0), (-4.91, 1.0, 0.8661)], [], [(9, 8, 12, 15), (9, 3, 7, 10), (10, 7, 5, 11), (11, 5, 1, 8), (2, 6, 4, 0), (7, 3, 1, 5), (4, 11, 8, 0), (6, 10, 11, 4), (2, 9, 10, 6), (0, 8, 9, 2), (12, 13, 14, 15), (1, 3, 14, 13), (3, 9, 15, 14), (8, 1, 13, 12)])
me_cube_001.polygons.foreach_set('material_index', [1, 0, 0, 0, 0, 0, 0, 0, 0, 0, 0, 0, 0, 0])
_uv = me_cube_001.uv_layers.new(name='UVMap')
_uv.uv.foreach_set('vector', [0.6083, 0.25, 0.6083, 0.0, 0.6083, 0.0, 0.6083, 0.25, 0.6083, 0.25, 0.625, 0.25, 0.625, 0.5, 0.6083, 0.5, 0.6083, 0.5, 0.625, 0.5, 0.625, 0.75, 0.6083, 0.75, 0.6083, 0.75, 0.625, 0.75, 0.625, 1.0, 0.6083, 1.0, 0.125, 0.5, 0.375, 0.5, 0.375, 0.75, 0.125, 0.75, 0.625, 0.5, 0.875, 0.5, 0.875, 0.75, 0.625, 0.75, 0.375, 0.75, 0.6083, 0.75, 0.6083, 1.0, 0.375, 1.0, 0.375, 0.5, 0.6083, 0.5, 0.6083, 0.75, 0.375, 0.75, 0.375, 0.25, 0.6083, 0.25, 0.6083, 0.5, 0.375, 0.5, 0.375, 0.0, 0.6083, 0.0, 0.6083, 0.25, 0.375, 0.25, 0.6083, 0.0, 0.625, 0.0, 0.625, 0.25, 0.6083, 0.25, 0.875, 0.75, 0.875, 0.5, 0.875, 0.5, 0.875, 0.75, 0.625, 0.25, 0.6083, 0.25, 0.6083, 0.25, 0.625, 0.25, 0.6083, 1.0, 0.625, 1.0, 0.625, 1.0, 0.6083, 1.0])
me_cube_001.materials.append(mat_material_007)
me_cube_001.materials.append(mat_material_008)
me_cube_001.update()
me_cube_002 = bpy.data.meshes.new('Cube.002')
me_cube_002.from_pydata([(-1.0, -1.0, -1.0), (-1.0, -1.0, 1.0), (-1.0, 1.0, -1.0), (-1.0, 1.0, 1.0), (1.0, -1.0, -1.0), (1.0, -1.0, 1.0), (1.0, 1.0, -1.0), (1.0, 1.0, 1.0), (-1.0, -1.0, 0.8661), (-1.0, 1.0, 0.8661), (1.0, 1.0, 0.8661), (1.0, -1.0, 0.8661), (-4.91, -1.0, 0.8661), (-4.91, -1.0, 1.0), (-4.91, 1.0, 1.0), (-4.91, 1.0, 0.8661)], [], [(9, 8, 12, 15), (9, 3, 7, 10), (10, 7, 5, 11), (11, 5, 1, 8), (2, 6, 4, 0), (7, 3, 1, 5), (4, 11, 8, 0), (6, 10, 11, 4), (2, 9, 10, 6), (0, 8, 9, 2), (12, 13, 14, 15), (1, 3, 14, 13), (3, 9, 15, 14), (8, 1, 13, 12)])
me_cube_002.polygons.foreach_set('material_index', [1, 0, 0, 0, 0, 0, 0, 0, 0, 0, 0, 0, 0, 0])
_uv = me_cube_002.uv_layers.new(name='UVMap')
_uv.uv.foreach_set('vector', [0.6083, 0.25, 0.6083, 0.0, 0.6083, 0.0, 0.6083, 0.25, 0.6083, 0.25, 0.625, 0.25, 0.625, 0.5, 0.6083, 0.5, 0.6083, 0.5, 0.625, 0.5, 0.625, 0.75, 0.6083, 0.75, 0.6083, 0.75, 0.625, 0.75, 0.625, 1.0, 0.6083, 1.0, 0.125, 0.5, 0.375, 0.5, 0.375, 0.75, 0.125, 0.75, 0.625, 0.5, 0.875, 0.5, 0.875, 0.75, 0.625, 0.75, 0.375, 0.75, 0.6083, 0.75, 0.6083, 1.0, 0.375, 1.0, 0.375, 0.5, 0.6083, 0.5, 0.6083, 0.75, 0.375, 0.75, 0.375, 0.25, 0.6083, 0.25, 0.6083, 0.5, 0.375, 0.5, 0.375, 0.0, 0.6083, 0.0, 0.6083, 0.25, 0.375, 0.25, 0.6083, 0.0, 0.625, 0.0, 0.625, 0.25, 0.6083, 0.25, 0.875, 0.75, 0.875, 0.5, 0.875, 0.5, 0.875, 0.75, 0.625, 0.25, 0.6083, 0.25, 0.6083, 0.25, 0.625, 0.25, 0.6083, 1.0, 0.625, 1.0, 0.625, 1.0, 0.6083, 1.0])
me_cube_002.materials.append(mat_material_007)
me_cube_002.materials.append(mat_material_008)
me_cube_002.update()
me_cube_003 = bpy.data.meshes.new('Cube.003')
me_cube_003.from_pydata([(-1.0, -1.0, -1.0), (-1.0, -1.0, 1.0), (-1.0, 1.0, -1.0), (-1.0, 1.0, 1.0), (1.0, -1.0, -1.0), (1.0, -1.0, 1.0), (1.0, 1.0, -1.0), (1.0, 1.0, 1.0), (-1.0, -1.0, 0.8661), (-1.0, 1.0, 0.8661), (1.0, 1.0, 0.8661), (1.0, -1.0, 0.8661), (-4.91, -1.0, 0.8661), (-4.91, -1.0, 1.0), (-4.91, 1.0, 1.0), (-4.91, 1.0, 0.8661)], [], [(9, 8, 12, 15), (9, 3, 7, 10), (10, 7, 5, 11), (11, 5, 1, 8), (2, 6, 4, 0), (7, 3, 1, 5), (4, 11, 8, 0), (6, 10, 11, 4), (2, 9, 10, 6), (0, 8, 9, 2), (12, 13, 14, 15), (1, 3, 14, 13), (3, 9, 15, 14), (8, 1, 13, 12)])
me_cube_003.polygons.foreach_set('material_index', [1, 0, 0, 0, 0, 0, 0, 0, 0, 0, 0, 0, 0, 0])
_uv = me_cube_003.uv_layers.new(name='UVMap')
_uv.uv.foreach_set('vector', [0.6083, 0.25, 0.6083, 0.0, 0.6083, 0.0, 0.6083, 0.25, 0.6083, 0.25, 0.625, 0.25, 0.625, 0.5, 0.6083, 0.5, 0.6083, 0.5, 0.625, 0.5, 0.625, 0.75, 0.6083, 0.75, 0.6083, 0.75, 0.625, 0.75, 0.625, 1.0, 0.6083, 1.0, 0.125, 0.5, 0.375, 0.5, 0.375, 0.75, 0.125, 0.75, 0.625, 0.5, 0.875, 0.5, 0.875, 0.75, 0.625, 0.75, 0.375, 0.75, 0.6083, 0.75, 0.6083, 1.0, 0.375, 1.0, 0.375, 0.5, 0.6083, 0.5, 0.6083, 0.75, 0.375, 0.75, 0.375, 0.25, 0.6083, 0.25, 0.6083, 0.5, 0.375, 0.5, 0.375, 0.0, 0.6083, 0.0, 0.6083, 0.25, 0.375, 0.25, 0.6083, 0.0, 0.625, 0.0, 0.625, 0.25, 0.6083, 0.25, 0.875, 0.75, 0.875, 0.5, 0.875, 0.5, 0.875, 0.75, 0.625, 0.25, 0.6083, 0.25, 0.6083, 0.25, 0.625, 0.25, 0.6083, 1.0, 0.625, 1.0, 0.625, 1.0, 0.6083, 1.0])
me_cube_003.materials.append(mat_material_007)
me_cube_003.materials.append(mat_material_008)
me_cube_003.update()
me_cube_004 = bpy.data.meshes.new('Cube.004')
me_cube_004.from_pydata([(-1.0, -1.0, -1.0), (-1.0, -1.0, 1.0), (-1.0, 1.0, -1.0), (-1.0, 1.0, 1.0), (1.0, -1.0, -1.0), (1.0, -1.0, 1.0), (1.0, 1.0, -1.0), (1.0, 1.0, 1.0), (-1.0, -1.0, 0.8661), (-1.0, 1.0, 0.8661), (1.0, 1.0, 0.8661), (1.0, -1.0, 0.8661), (-4.91, -1.0, 0.8661), (-4.91, -1.0, 1.0), (-4.91, 1.0, 1.0), (-4.91, 1.0, 0.8661)], [], [(9, 8, 12, 15), (9, 3, 7, 10), (10, 7, 5, 11), (11, 5, 1, 8), (2, 6, 4, 0), (7, 3, 1, 5), (4, 11, 8, 0), (6, 10, 11, 4), (2, 9, 10, 6), (0, 8, 9, 2), (12, 13, 14, 15), (1, 3, 14, 13), (3, 9, 15, 14), (8, 1, 13, 12)])
me_cube_004.polygons.foreach_set('material_index', [1, 0, 0, 0, 0, 0, 0, 0, 0, 0, 0, 0, 0, 0])
_uv = me_cube_004.uv_layers.new(name='UVMap')
_uv.uv.foreach_set('vector', [0.6083, 0.25, 0.6083, 0.0, 0.6083, 0.0, 0.6083, 0.25, 0.6083, 0.25, 0.625, 0.25, 0.625, 0.5, 0.6083, 0.5, 0.6083, 0.5, 0.625, 0.5, 0.625, 0.75, 0.6083, 0.75, 0.6083, 0.75, 0.625, 0.75, 0.625, 1.0, 0.6083, 1.0, 0.125, 0.5, 0.375, 0.5, 0.375, 0.75, 0.125, 0.75, 0.625, 0.5, 0.875, 0.5, 0.875, 0.75, 0.625, 0.75, 0.375, 0.75, 0.6083, 0.75, 0.6083, 1.0, 0.375, 1.0, 0.375, 0.5, 0.6083, 0.5, 0.6083, 0.75, 0.375, 0.75, 0.375, 0.25, 0.6083, 0.25, 0.6083, 0.5, 0.375, 0.5, 0.375, 0.0, 0.6083, 0.0, 0.6083, 0.25, 0.375, 0.25, 0.6083, 0.0, 0.625, 0.0, 0.625, 0.25, 0.6083, 0.25, 0.875, 0.75, 0.875, 0.5, 0.875, 0.5, 0.875, 0.75, 0.625, 0.25, 0.6083, 0.25, 0.6083, 0.25, 0.625, 0.25, 0.6083, 1.0, 0.625, 1.0, 0.625, 1.0, 0.6083, 1.0])
me_cube_004.materials.append(mat_material_007)
me_cube_004.materials.append(mat_material_008)
me_cube_004.update()
me_cube_005 = bpy.data.meshes.new('Cube.005')
me_cube_005.from_pydata([(-1.0, -1.0, -1.0), (-1.0, -1.0, 1.0), (-1.0, 1.0, -1.0), (-1.0, 1.0, 1.0), (1.0, -1.0, -1.0), (1.0, -1.0, 1.0), (1.0, 1.0, -1.0), (1.0, 1.0, 1.0), (-1.0, -1.0, 0.8661), (-1.0, 1.0, 0.8661), (1.0, 1.0, 0.8661), (1.0, -1.0, 0.8661), (-4.91, -1.0, 0.8661), (-4.91, -1.0, 1.0), (-4.91, 1.0, 1.0), (-4.91, 1.0, 0.8661)], [], [(9, 8, 12, 15), (9, 3, 7, 10), (10, 7, 5, 11), (11, 5, 1, 8), (2, 6, 4, 0), (7, 3, 1, 5), (4, 11, 8, 0), (6, 10, 11, 4), (2, 9, 10, 6), (0, 8, 9, 2), (12, 13, 14, 15), (1, 3, 14, 13), (3, 9, 15, 14), (8, 1, 13, 12)])
me_cube_005.polygons.foreach_set('material_index', [1, 0, 0, 0, 0, 0, 0, 0, 0, 0, 0, 0, 0, 0])
_uv = me_cube_005.uv_layers.new(name='UVMap')
_uv.uv.foreach_set('vector', [0.6083, 0.25, 0.6083, 0.0, 0.6083, 0.0, 0.6083, 0.25, 0.6083, 0.25, 0.625, 0.25, 0.625, 0.5, 0.6083, 0.5, 0.6083, 0.5, 0.625, 0.5, 0.625, 0.75, 0.6083, 0.75, 0.6083, 0.75, 0.625, 0.75, 0.625, 1.0, 0.6083, 1.0, 0.125, 0.5, 0.375, 0.5, 0.375, 0.75, 0.125, 0.75, 0.625, 0.5, 0.875, 0.5, 0.875, 0.75, 0.625, 0.75, 0.375, 0.75, 0.6083, 0.75, 0.6083, 1.0, 0.375, 1.0, 0.375, 0.5, 0.6083, 0.5, 0.6083, 0.75, 0.375, 0.75, 0.375, 0.25, 0.6083, 0.25, 0.6083, 0.5, 0.375, 0.5, 0.375, 0.0, 0.6083, 0.0, 0.6083, 0.25, 0.375, 0.25, 0.6083, 0.0, 0.625, 0.0, 0.625, 0.25, 0.6083, 0.25, 0.875, 0.75, 0.875, 0.5, 0.875, 0.5, 0.875, 0.75, 0.625, 0.25, 0.6083, 0.25, 0.6083, 0.25, 0.625, 0.25, 0.6083, 1.0, 0.625, 1.0, 0.625, 1.0, 0.6083, 1.0])
me_cube_005.materials.append(mat_material_007)
me_cube_005.materials.append(mat_material_008)
me_cube_005.update()

# ---- objects
ob_plane = bpy.data.objects.new('Plane', me_plane)
ob_toronto_sunset3 = bpy.data.objects.new('toronto_sunset3', me_toronto_sunset3_002)
ob_camera = bpy.data.objects.new('Camera', cam_camera_001)
ob_water = bpy.data.objects.new('water', me_plane_002)
ob_cube_004 = bpy.data.objects.new('Cube.004', me_cube_014)
ob_cube_001 = bpy.data.objects.new('Cube.001', me_cube_001)
ob_cube_002 = bpy.data.objects.new('Cube.002', me_cube_002)
ob_cube_003 = bpy.data.objects.new('Cube.003', me_cube_003)
ob_cube_005 = bpy.data.objects.new('Cube.005', me_cube_004)
ob_cube_006 = bpy.data.objects.new('Cube.006', me_cube_005)

# ---- transforms, parenting, visibility, modifiers, constraints
ob_plane.location = (0.0, -0.1, 0.0)
ob_plane.scale = (1.0, -15.73, 1.0)
ob_toronto_sunset3.location = (70.46, -6.479, 0.6037)
ob_toronto_sunset3.rotation_euler = (1.571, -4.371e-08, 4.712)
ob_toronto_sunset3.scale = (81.43, 81.43, 81.43)
ob_camera.location = (-52.68, 2.933, 9.154)
ob_camera.rotation_euler = (1.549, 2.503e-06, -1.575)
ob_water.location = (27.63, -12.17, -4.127)
ob_water.scale = (45.39, 72.34, 60.24)
ob_cube_004.location = (1.765, -12.75, 1.583)
ob_cube_004.scale = (0.1414, 0.0757, 1.657)
ob_cube_001.location = (1.765, 10.39, 1.583)
ob_cube_001.scale = (0.1414, 0.0757, 1.657)
ob_cube_002.location = (1.765, -30.27, 1.583)
ob_cube_002.scale = (0.1414, 0.0757, 1.657)
ob_cube_003.location = (-1.88, -1.691, 1.583)
ob_cube_003.rotation_euler = (0.0, -0.0, 3.142)
ob_cube_003.scale = (0.1414, 0.0757, 1.657)
ob_cube_005.location = (-1.88, -22.23, 1.583)
ob_cube_005.rotation_euler = (0.0, -0.0, 3.142)
ob_cube_005.scale = (0.1414, 0.0757, 1.657)
ob_cube_006.location = (-1.88, -40.4, 1.583)
ob_cube_006.rotation_euler = (0.0, -0.0, 3.142)
ob_cube_006.scale = (0.1414, 0.0757, 1.657)

# ---- collection membership
scene.collection.objects.link(ob_plane)
scene.collection.objects.link(ob_toronto_sunset3)
scene.collection.objects.link(ob_camera)
scene.collection.objects.link(ob_water)
scene.collection.objects.link(ob_cube_004)
scene.collection.objects.link(ob_cube_001)
scene.collection.objects.link(ob_cube_002)
scene.collection.objects.link(ob_cube_003)
scene.collection.objects.link(ob_cube_005)
scene.collection.objects.link(ob_cube_006)

# ---- scene / render settings (as saved in the file)
scene.camera = ob_camera
scene.frame_start = 1; scene.frame_end = 250; scene.frame_set(1)
scene.render.engine = 'CYCLES'
scene.cycles.samples = 2100
scene.cycles.time_limit = 41.0
scene.cycles.sampling_pattern = 'TABULATED_SOBOL'
scene.cycles.adaptive_threshold = 0.46
scene.cycles.max_bounces = 6
scene.cycles.transmission_bounces = 8
scene.eevee.taa_samples = 80
scene.eevee.taa_render_samples = 1024
scene.eevee.light_threshold = 0.256
scene.view_settings.view_transform = 'Filmic'
bpy.context.view_layer.update()
